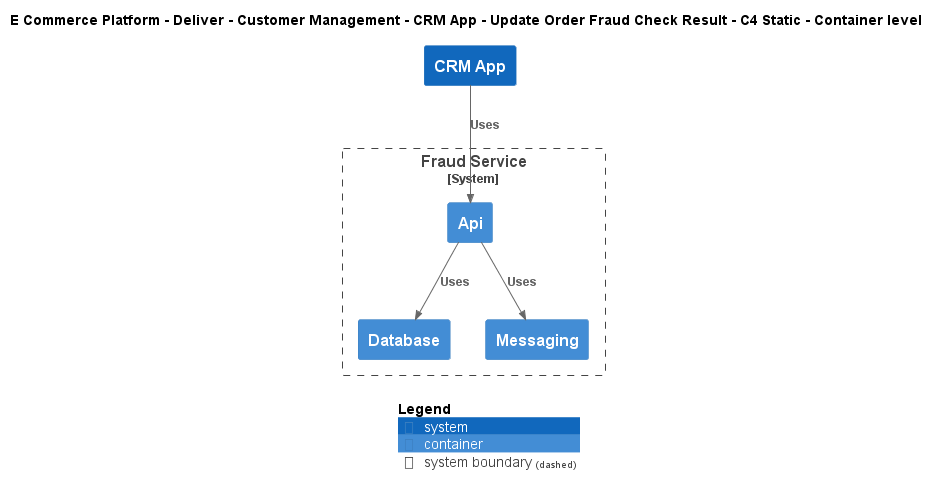

The diagram above was rendered by PlantUML. Its source (embedded in the PNG):
@startuml
!include ..\..\..\..\..\..\..\.c4s\C4_Container.puml

AddElementTag("c4interflow:lifecycle:new", $bgColor=green, $fontColor=#ffffff, $borderColor=green, $shadowing="False")
AddElementTag("c4interflow:lifecycle:changed", $bgColor=orange, $fontColor=#ffffff, $borderColor=orange, $shadowing="False")
AddElementTag("c4interflow:lifecycle:removed", $bgColor=red, $fontColor=#ffffff, $borderColor=red, $shadowing="False")

AddRelTag("c4interflow:lifecycle:new", $textColor=green, $lineColor=green)
AddRelTag("c4interflow:lifecycle:changed", $textColor=orange, $lineColor=orange)
AddRelTag("c4interflow:lifecycle:removed", $textColor=red, $lineColor=red)

SHOW_PERSON_PORTRAIT()
LAYOUT_TOP_DOWN()

skinparam linetype polyline

title E Commerce Platform - Deliver - Customer Management - CRM App - Update Order Fraud Check Result - C4 Static - Container level

System(ECommercePlatform.Deliver.CustomerManagement.SoftwareSystems.CRMApp, "CRM App", "")

System_Boundary(ECommercePlatform.Deliver.FraudManagement.SoftwareSystems.FraudService, "Fraud Service") {
    Container(ECommercePlatform.Deliver.FraudManagement.SoftwareSystems.FraudService.Containers.Api, "Api", "", "")
    Container(ECommercePlatform.Deliver.FraudManagement.SoftwareSystems.FraudService.Containers.Database, "Database", "", "")
    Container(ECommercePlatform.Deliver.FraudManagement.SoftwareSystems.FraudService.Containers.Messaging, "Messaging", "", "")
}

Rel(ECommercePlatform.Deliver.CustomerManagement.SoftwareSystems.CRMApp, ECommercePlatform.Deliver.FraudManagement.SoftwareSystems.FraudService.Containers.Api, "Uses")
Rel(ECommercePlatform.Deliver.FraudManagement.SoftwareSystems.FraudService.Containers.Api, ECommercePlatform.Deliver.FraudManagement.SoftwareSystems.FraudService.Containers.Database, "Uses")
Rel(ECommercePlatform.Deliver.FraudManagement.SoftwareSystems.FraudService.Containers.Api, ECommercePlatform.Deliver.FraudManagement.SoftwareSystems.FraudService.Containers.Messaging, "Uses")


SHOW_LEGEND()
@enduml